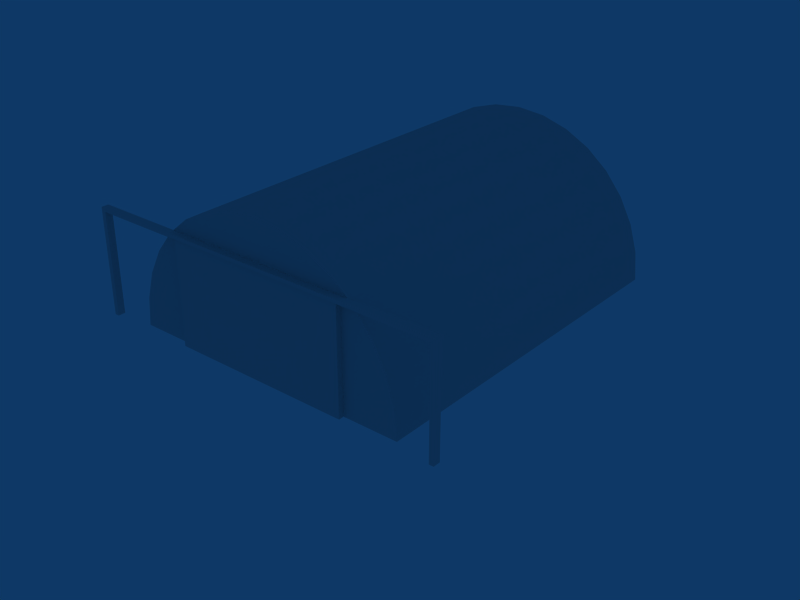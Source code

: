 # Source: ebty_building_ref_003.blend  (saved by Blender 2.79.0; exported with 4.5.12 LTS)
import bpy
from mathutils import Matrix  # noqa: F401  (used for matrix-valued properties, if any)

bpy.ops.wm.read_factory_settings(use_empty=True)
scene = bpy.context.scene
scene.name = 'Scene'

# ---- collections
col_collection_1 = bpy.data.collections.new('Collection 1'); scene.collection.children.link(col_collection_1)
col_collection_11 = bpy.data.collections.new('Collection 11'); scene.collection.children.link(col_collection_11)
col_collection_11.hide_render = True
col_collection_11.hide_viewport = True

# ---- materials (node trees are filled in below, after node groups)
mat_material = bpy.data.materials.new('Material')
mat_material.alpha_threshold = 0.0
mat_material.roughness = 0.5
mat_material.line_color = (0.0, 0.0, 0.0, 1.0)
mat_hangardoor = bpy.data.materials.new('HangarDoor')
mat_hangardoor.alpha_threshold = 0.0
mat_hangardoor.diffuse_color = (0.5467, 0.5467, 0.5467, 1.0)
mat_hangardoor.roughness = 0.5
mat_hangardoor.line_color = (0.0, 0.0, 0.0, 1.0)
mat_rail = bpy.data.materials.new('Rail')
mat_rail.alpha_threshold = 0.0
mat_rail.diffuse_color = (0.2933, 0.2933, 0.2933, 1.0)
mat_rail.roughness = 0.5
mat_rail.line_color = (0.0, 0.0, 0.0, 1.0)
mat_metals = bpy.data.materials.new('Metals')
mat_metals.alpha_threshold = 0.0
mat_metals.roughness = 0.5
mat_metals.line_color = (0.0, 0.0, 0.0, 1.0)

# ---- node groups
ng_auto_smooth = bpy.data.node_groups.new('Auto Smooth', 'GeometryNodeTree')
_s = ng_auto_smooth.interface.new_socket(name='Geometry', in_out='OUTPUT', socket_type='NodeSocketGeometry')
_s = ng_auto_smooth.interface.new_socket(name='Geometry', in_out='INPUT', socket_type='NodeSocketGeometry')
_s = ng_auto_smooth.interface.new_socket(name='Angle', in_out='INPUT', socket_type='NodeSocketFloat')
_s.subtype = 'ANGLE'
_s.min_value = 0.0
_s.max_value = 3.142
ng_auto_smooth.is_modifier = True
_N = ng_auto_smooth.nodes; _L = ng_auto_smooth.links
n0 = _N.new('NodeGroupOutput'); n0.name = 'Group Output'; n0.location = (480, -100)
n1 = _N.new('NodeGroupInput'); n1.name = 'Group Input'; n1.location = (-420, -300)
n2 = _N.new('NodeGroupInput'); n2.name = 'Group Input.001'; n2.location = (-60, -100)
n3 = _N.new('GeometryNodeSetShadeSmooth'); n3.name = 'Set Shade Smooth'; n3.location = (120, -100)
n3.domain = 'EDGE'
n4 = _N.new('GeometryNodeSetShadeSmooth'); n4.name = 'Set Shade Smooth.001'; n4.location = (300, -100)
n5 = _N.new('GeometryNodeInputMeshEdgeAngle'); n5.name = 'Edge Angle'; n5.location = (-420, -220)
n6 = _N.new('GeometryNodeInputEdgeSmooth'); n6.name = 'Is Edge Smooth'; n6.location = (-60, -160)
n7 = _N.new('GeometryNodeInputShadeSmooth'); n7.name = 'Is Face Smooth'; n7.location = (-240, -340)
n8 = _N.new('FunctionNodeBooleanMath'); n8.name = 'Boolean Math'; n8.location = (-60, -220)
n9 = _N.new('FunctionNodeCompare'); n9.name = 'Compare'; n9.location = (-240, -180)
n9.operation = 'LESS_EQUAL'
_L.new(n5.outputs[0], n9.inputs[0])
_L.new(n4.outputs[0], n0.inputs[0])
_L.new(n1.outputs[1], n9.inputs[1])
_L.new(n9.outputs[0], n8.inputs[0])
_L.new(n7.outputs[0], n8.inputs[1])
_L.new(n2.outputs[0], n3.inputs[0])
_L.new(n6.outputs[0], n3.inputs[1])
_L.new(n3.outputs[0], n4.inputs[0])
_L.new(n8.outputs[0], n3.inputs[2])
n0.is_active_output = True

# ---- material node trees

# ---- world
world_world = bpy.data.worlds.new('World'); scene.world = world_world
world_world.color = (0.05656, 0.2208, 0.4)
world_world.use_sun_shadow = False
world_world.sun_shadow_jitter_overblur = 0.0
world_world.cycles.sampling_method = 'NONE'
world_world.cycles.sample_map_resolution = 256

# ---- meshes
me_circle = bpy.data.meshes.new('Circle')
me_circle.from_pydata([(10.01, 5.856, 10.0), (10.01, 5.656, 10.0), (-10.01, 5.856, 10.4), (-10.01, 5.656, 10.4), (-10.01, 5.856, 10.0), (-10.01, 5.656, 10.0), (-10.26, 5.656, 10.0), (-10.26, 5.856, 10.0), (-10.26, 5.656, 10.4), (-10.26, 5.856, 10.4), (-10.26, 5.245e-06, 10.4), (-10.26, 5.245e-06, 10.0), (-10.01, 5.245e-06, 10.4), (-10.01, 5.245e-06, 10.0), (5.01, 3.159e-06, 10.0), (5.01, 5.656, 10.0), (-5.01, 3.159e-06, 10.0), (-5.01, 5.656, 10.0), (-5.01, 5.656, 10.3), (-5.01, 3.159e-06, 10.3), (5.01, 5.656, 10.3), (5.01, 3.159e-06, 10.3), (-5.656, 5.656, 10.0), (7.998, -1.609e-06, 10.0), (-5.0, 5.656, 10.0), (5.0, 5.656, 10.0), (-5.0, 4.444, 10.0), (5.0, 4.444, 10.0), (-5.0, 3.061, 10.0), (5.0, 3.061, 10.0), (-5.0, 1.56, 10.0), (5.0, 1.56, 10.0), (-5.0, 3.159e-06, 10.0), (5.0, 7.749e-07, 10.0), (5.656, 5.656, 10.0), (6.65, 4.444, 10.0), (7.389, 3.061, 10.0), (7.845, 1.56, 10.0), (-7.998, 5.543e-06, 10.0), (-7.845, 1.56, 10.0), (-7.389, 3.061, 10.0), (-6.65, 4.444, 10.0), (-4.444, 6.65, 10.0), (-3.061, 7.389, 10.0), (-1.56, 7.845, 10.0), (1.055e-05, 7.998, 10.0), (1.56, 7.845, 10.0), (3.061, 7.389, 10.0), (4.444, 6.65, 10.0), (5.656, 5.656, -10.0), (6.65, 4.444, -10.0), (7.389, 3.061, -10.0), (7.845, 1.56, -10.0), (7.998, -1.788e-07, -10.0), (-7.998, 6.497e-06, -10.0), (-7.845, 1.56, -10.0), (-7.389, 3.061, -10.0), (-6.65, 4.444, -10.0), (-5.656, 5.656, -10.0), (-4.444, 6.65, -10.0), (-3.061, 7.389, -10.0), (-1.56, 7.845, -10.0), (1.055e-05, 7.998, -10.0), (1.56, 7.845, -10.0), (3.061, 7.389, -10.0), (4.444, 6.65, -10.0), (10.01, 5.245e-06, 10.0), (10.01, 5.245e-06, 10.4), (10.26, 5.245e-06, 10.0), (10.26, 5.245e-06, 10.4), (10.26, 5.856, 10.4), (10.26, 5.656, 10.4), (10.26, 5.856, 10.0), (10.26, 5.656, 10.0), (10.01, 5.656, 10.4), (10.01, 5.856, 10.4)], [], [(75, 0, 4, 2), (1, 74, 3, 5), (74, 75, 2, 3), (0, 1, 5, 4), (4, 5, 6, 7), (3, 2, 9, 8), (2, 4, 7, 9), (8, 6, 11, 10), (3, 8, 10, 12), (6, 5, 13, 11), (5, 3, 12, 13), (6, 8, 9, 7), (18, 20, 15, 17), (16, 19, 18, 17), (14, 15, 20, 21), (18, 19, 21, 20), (34, 25, 27, 35), (24, 22, 41, 26), (35, 27, 29, 36), (26, 41, 40, 28), (36, 29, 31, 37), (28, 40, 39, 30), (37, 31, 33, 23), (30, 39, 38, 32), (49, 34, 35, 50), (36, 51, 50, 35), (37, 52, 51, 36), (23, 53, 52, 37), (39, 55, 54, 38), (40, 56, 55, 39), (41, 57, 56, 40), (22, 58, 57, 41), (58, 22, 42, 59), (43, 60, 59, 42), (44, 61, 60, 43), (45, 62, 61, 44), (46, 63, 62, 45), (47, 64, 63, 46), (48, 65, 64, 47), (48, 34, 49, 65), (42, 22, 34, 48), (42, 48, 47, 43), (43, 47, 46, 44), (44, 46, 45), (52, 53, 54, 55), (51, 52, 55, 56), (50, 51, 56, 57), (49, 50, 57, 58), (49, 58, 59, 65), (59, 60, 64, 65), (60, 61, 63, 64), (61, 62, 63), (73, 72, 70, 71), (1, 66, 67, 74), (73, 68, 66, 1), (74, 67, 69, 71), (71, 69, 68, 73), (72, 0, 75, 70), (74, 71, 70, 75), (0, 72, 73, 1)])
me_circle.polygons.foreach_set('use_smooth', [0, 0, 0, 0, 0, 0, 0, 0, 0, 0, 0, 0, 0, 0, 0, 0, 0, 0, 0, 0, 0, 0, 0, 0, 1, 1, 1, 1, 1, 1, 1, 1, 1, 1, 1, 1, 1, 1, 1, 1, 0, 0, 0, 0, 0, 0, 0, 0, 0, 0, 0, 0, 0, 0, 0, 0, 0, 0, 0, 0])
_uv = me_circle.uv_layers.new(name='UVMap')
_uv.uv.foreach_set('vector', [0.9385, 0.5193, 0.9885, 0.5193, 0.9885, 0.5693, 0.9385, 0.5693, 0.9385, 0.5193, 0.9885, 0.5193, 0.9885, 0.5693, 0.9385, 0.5693, 0.9385, 0.5193, 0.9885, 0.5193, 0.9885, 0.5693, 0.9385, 0.5693, 0.9385, 0.5193, 0.9885, 0.5193, 0.9885, 0.5693, 0.9385, 0.5693, 0.9385, 0.5193, 0.9885, 0.5193, 0.9885, 0.5693, 0.9385, 0.5693, 0.9385, 0.5193, 0.9885, 0.5193, 0.9885, 0.5693, 0.9385, 0.5693, 0.9385, 0.5193, 0.9885, 0.5193, 0.9885, 0.5693, 0.9385, 0.5693, 0.9385, 0.5193, 0.9885, 0.5193, 0.9885, 0.5693, 0.9385, 0.5693, 0.9385, 0.5193, 0.9885, 0.5193, 0.9885, 0.5693, 0.9385, 0.5693, 0.9385, 0.5193, 0.9885, 0.5193, 0.9885, 0.5693, 0.9385, 0.5693, 0.9385, 0.5193, 0.9885, 0.5193, 0.9885, 0.5693, 0.9385, 0.5693, 0.9385, 0.5193, 0.9885, 0.5193, 0.9885, 0.5693, 0.9385, 0.5693, 0.02266, 0.7759, 0.4772, 0.7759, 0.4772, 0.7958, 0.02266, 0.7958, 0.007351, 0.5193, 0.02266, 0.5193, 0.02266, 0.7759, 0.007351, 0.7759, 0.4949, 0.5193, 0.4949, 0.7759, 0.4772, 0.7759, 0.4772, 0.5193, 0.02266, 0.7759, 0.02266, 0.5193, 0.4772, 0.5193, 0.4772, 0.7759, 0.6736, 0.9244, 0.6736, 0.9049, 0.6376, 0.9049, 0.6376, 0.9539, 0.6736, 0.6083, 0.6736, 0.5888, 0.6376, 0.5593, 0.6376, 0.6083, 0.6376, 0.9539, 0.6376, 0.9049, 0.5966, 0.9049, 0.5966, 0.9758, 0.6376, 0.6083, 0.6376, 0.5593, 0.5966, 0.5374, 0.5966, 0.6083, 0.5966, 0.9758, 0.5966, 0.9049, 0.5521, 0.9049, 0.5521, 0.9893, 0.5966, 0.6083, 0.5966, 0.5374, 0.5521, 0.5239, 0.5521, 0.6083, 0.5521, 0.9893, 0.5521, 0.9049, 0.5058, 0.9049, 0.5058, 0.9939, 0.5521, 0.6083, 0.5521, 0.5239, 0.5058, 0.5193, 0.5058, 0.6083, 0.2538, 0.006496, 0.2538, 0.4997, 0.1926, 0.4997, 0.1926, 0.006496, 0.1314, 0.4997, 0.1314, 0.006496, 0.1926, 0.006496, 0.1926, 0.4997, 0.07016, 0.4997, 0.07016, 0.006496, 0.1314, 0.006496, 0.1314, 0.4997, 0.00896, 0.4997, 0.00896, 0.006496, 0.07016, 0.006496, 0.07016, 0.4997, 0.9269, 0.4997, 0.9269, 0.006496, 0.9881, 0.006496, 0.9881, 0.4997, 0.8657, 0.4997, 0.8657, 0.006496, 0.9269, 0.006496, 0.9269, 0.4997, 0.8045, 0.4997, 0.8045, 0.006496, 0.8657, 0.006496, 0.8657, 0.4997, 0.7433, 0.4997, 0.7433, 0.006496, 0.8045, 0.006496, 0.8045, 0.4997, 0.7433, 0.006496, 0.7433, 0.4997, 0.6821, 0.4997, 0.6821, 0.006496, 0.6209, 0.4997, 0.6209, 0.006496, 0.6821, 0.006496, 0.6821, 0.4997, 0.5597, 0.4997, 0.5597, 0.006496, 0.6209, 0.006496, 0.6209, 0.4997, 0.4985, 0.4997, 0.4985, 0.006496, 0.5597, 0.006496, 0.5597, 0.4997, 0.4373, 0.4997, 0.4373, 0.006496, 0.4985, 0.006496, 0.4985, 0.4997, 0.3761, 0.4997, 0.3761, 0.006496, 0.4373, 0.006496, 0.4373, 0.4997, 0.3149, 0.4997, 0.3149, 0.006496, 0.3761, 0.006496, 0.3761, 0.4997, 0.3149, 0.4997, 0.2538, 0.4997, 0.2538, 0.006496, 0.3149, 0.006496, 0.7031, 0.6248, 0.6736, 0.5888, 0.6736, 0.9244, 0.7031, 0.8884, 0.7031, 0.6248, 0.7031, 0.8884, 0.725, 0.8474, 0.725, 0.6658, 0.725, 0.6658, 0.725, 0.8474, 0.7385, 0.8029, 0.7385, 0.7103, 0.7385, 0.7103, 0.7385, 0.8029, 0.7431, 0.7566, 0.8013, 0.5239, 0.755, 0.5193, 0.755, 0.9939, 0.8013, 0.9893, 0.8458, 0.5374, 0.8013, 0.5239, 0.8013, 0.9893, 0.8458, 0.9758, 0.8868, 0.5593, 0.8458, 0.5374, 0.8458, 0.9758, 0.8868, 0.9539, 0.9228, 0.5888, 0.8868, 0.5593, 0.8868, 0.9539, 0.9228, 0.9244, 0.9228, 0.5888, 0.9228, 0.9244, 0.9523, 0.8884, 0.9523, 0.6248, 0.9523, 0.8884, 0.9742, 0.8474, 0.9742, 0.6658, 0.9523, 0.6248, 0.9742, 0.8474, 0.9877, 0.8029, 0.9877, 0.7103, 0.9742, 0.6658, 0.9877, 0.8029, 0.9923, 0.7566, 0.9877, 0.7103, 0.9385, 0.5193, 0.9385, 0.5693, 0.9885, 0.5693, 0.9885, 0.5193, 0.9385, 0.5193, 0.9385, 0.5693, 0.9885, 0.5693, 0.9885, 0.5193, 0.9385, 0.5193, 0.9385, 0.5693, 0.9885, 0.5693, 0.9885, 0.5193, 0.9385, 0.5193, 0.9385, 0.5693, 0.9885, 0.5693, 0.9885, 0.5193, 0.9385, 0.5193, 0.9385, 0.5693, 0.9885, 0.5693, 0.9885, 0.5193, 0.9885, 0.5693, 0.9885, 0.5193, 0.9385, 0.5193, 0.9385, 0.5693, 0.9385, 0.5193, 0.9385, 0.5693, 0.9885, 0.5693, 0.9885, 0.5193, 0.9385, 0.5193, 0.9385, 0.5693, 0.9885, 0.5693, 0.9885, 0.5193])
me_circle.materials.append(mat_material)
me_circle.use_remesh_preserve_volume = False
me_circle.use_remesh_preserve_attributes = False
me_circle.use_mirror_vertex_groups = False
me_circle.update()
me_cube_002 = bpy.data.meshes.new('Cube.002')
me_cube_002.from_pydata([(-4.416, 1.43, 10.14), (-4.416, 1.39, 10.14), (-4.456, 1.39, 10.14), (-4.456, 1.43, 10.14), (-4.416, 1.43, 10.18), (-4.416, 1.39, 10.18), (-4.456, 1.39, 10.18), (-4.456, 1.43, 10.18), (-4.456, 1.53, 10.14), (-4.456, 1.53, 10.18), (-4.416, 1.53, 10.14), (-4.416, 1.53, 10.18), (-4.416, 1.57, 10.14), (-4.456, 1.57, 10.14), (-4.456, 1.57, 10.18), (-4.416, 1.57, 10.18), (-4.416, 1.53, 10.09), (-4.416, 1.57, 10.09), (-4.456, 1.57, 10.09), (-4.456, 1.53, 10.09), (-4.456, 1.39, 10.09), (-4.456, 1.43, 10.09), (-4.416, 1.43, 10.09), (-4.416, 1.39, 10.09), (-0.4121, 1.43, 10.14), (-0.4121, 1.39, 10.14), (-0.4521, 1.39, 10.14), (-0.4521, 1.43, 10.14), (-0.4121, 1.43, 10.18), (-0.4121, 1.39, 10.18), (-0.4521, 1.39, 10.18), (-0.4521, 1.43, 10.18), (-0.4521, 1.53, 10.14), (-0.4521, 1.53, 10.18), (-0.4121, 1.53, 10.14), (-0.4121, 1.53, 10.18), (-0.4121, 1.57, 10.14), (-0.4521, 1.57, 10.14), (-0.4521, 1.57, 10.18), (-0.4121, 1.57, 10.18), (-0.4121, 1.53, 10.09), (-0.4121, 1.57, 10.09), (-0.4521, 1.57, 10.09), (-0.4521, 1.53, 10.09), (-0.4521, 1.39, 10.09), (-0.4521, 1.43, 10.09), (-0.4121, 1.43, 10.09), (-0.4121, 1.39, 10.09)], [], [(4, 7, 6, 5), (0, 4, 5, 1), (1, 5, 6, 2), (2, 6, 7, 3), (3, 7, 9, 8), (4, 0, 10, 11), (7, 4, 11, 9), (0, 3, 8, 10), (9, 11, 15, 14), (11, 10, 12, 15), (8, 9, 14, 13), (15, 12, 13, 14), (12, 10, 16, 17), (13, 12, 17, 18), (8, 13, 18, 19), (10, 8, 19, 16), (2, 3, 21, 20), (3, 0, 22, 21), (0, 1, 23, 22), (1, 2, 20, 23), (28, 31, 30, 29), (24, 28, 29, 25), (25, 29, 30, 26), (26, 30, 31, 27), (27, 31, 33, 32), (28, 24, 34, 35), (31, 28, 35, 33), (24, 27, 32, 34), (33, 35, 39, 38), (35, 34, 36, 39), (32, 33, 38, 37), (39, 36, 37, 38), (36, 34, 40, 41), (37, 36, 41, 42), (32, 37, 42, 43), (34, 32, 43, 40), (26, 27, 45, 44), (27, 24, 46, 45), (24, 25, 47, 46), (25, 26, 44, 47)])
me_cube_002.materials.append(mat_hangardoor)
me_cube_002.use_remesh_preserve_volume = False
me_cube_002.use_remesh_preserve_attributes = False
me_cube_002.use_mirror_vertex_groups = False
me_cube_002.update()
me_cube = bpy.data.meshes.new('Cube')
me_cube.from_pydata([(5.01, 0.1, -0.2), (5.01, -0.1, -0.2), (5.01, 0.1, 0.2), (5.01, -0.1, 0.2), (-10.01, 0.1, 0.2), (-10.01, -0.1, 0.2), (-10.01, 0.1, -0.2), (-10.01, -0.1, -0.2), (-10.26, -0.1, -0.2), (-10.26, 0.1, -0.2), (-10.26, -0.1, 0.2), (-10.26, 0.1, 0.2), (-10.26, -5.756, 0.2), (-10.26, -5.756, -0.2), (-10.01, -5.756, 0.2), (-10.01, -5.756, -0.2)], [], [(0, 2, 3, 1), (2, 0, 6, 4), (1, 3, 5, 7), (3, 2, 4, 5), (0, 1, 7, 6), (6, 7, 8, 9), (5, 4, 11, 10), (4, 6, 9, 11), (10, 8, 13, 12), (5, 10, 12, 14), (8, 7, 15, 13), (7, 5, 14, 15), (8, 10, 11, 9)])
me_cube.materials.append(mat_rail)
me_cube.use_remesh_preserve_volume = False
me_cube.use_remesh_preserve_attributes = False
me_cube.use_mirror_vertex_groups = False
me_cube.update()
me_circle_005 = bpy.data.meshes.new('Circle.005')
me_circle_005.from_pydata([(4.861, 0.1496, 10.2), (4.861, 5.506, 10.2), (0.1496, 0.1496, 10.2), (0.1496, 5.506, 10.2), (4.861, 0.1496, 10.3), (4.861, 5.506, 10.3), (0.1496, 0.1496, 10.3), (0.1496, 5.506, 10.3), (0.0, 3.159e-06, 10.3), (0.0, 5.656, 10.3), (0.0, 5.656, 10.0), (5.01, 3.159e-06, 10.3), (5.01, 5.656, 10.3), (5.01, 5.656, 10.0), (5.01, 3.159e-06, 10.0)], [], [(4, 0, 2, 6), (0, 4, 5, 1), (1, 5, 7, 3), (3, 7, 6, 2), (4, 11, 12, 5), (7, 5, 12, 9), (6, 7, 9, 8), (6, 8, 11, 4), (10, 9, 12, 13), (12, 11, 14, 13)])
_uv = me_circle_005.uv_layers.new(name='UVTex')
_uv.uv.foreach_set('vector', [0.0, 0.0, 0.0, 1.0, 1.0, 1.0, 1.0, 0.0, 1.0, 1.0, 1.0, 0.0, 0.0, 0.0, 0.0, 1.0, 1.0, 1.0, 1.0, 0.0, 0.0, 0.0, 0.0, 1.0, 1.0, 1.0, 1.0, 0.0, 0.0, 0.0, 0.0, 1.0, 1.0, 1.0, 1.0, 0.0, 0.0, 0.0, 0.0, 1.0, 1.0, 1.0, 0.0, 1.0, 0.0, 0.0, 1.0, 0.0, 1.0, 1.0, 0.0, 1.0, 0.0, 0.0, 1.0, 0.0, 1.0, 1.0, 1.0, 0.0, 0.0, 0.0, 0.0, 1.0, 0.486, 0.8001, 0.486, 0.787, 0.3376, 0.787, 0.3376, 0.8001, 0.3376, 0.787, 0.3376, 0.6196, 0.3277, 0.6196, 0.3277, 0.787])
me_circle_005.materials.append(mat_hangardoor)
me_circle_005.use_remesh_preserve_volume = False
me_circle_005.use_remesh_preserve_attributes = False
me_circle_005.use_mirror_vertex_groups = False
me_circle_005.update()
me_circle_004 = bpy.data.meshes.new('Circle.004')
me_circle_004.from_pydata([(-4.861, 0.1496, 10.2), (-4.861, 5.506, 10.2), (-0.1496, 0.1496, 10.09), (-0.1496, 5.506, 10.09), (-4.718, 0.1496, 10.09), (-4.575, 0.1496, 10.2), (-4.432, 0.1496, 10.09), (-4.29, 0.1496, 10.2), (-4.147, 0.1496, 10.09), (-4.004, 0.1496, 10.2), (-3.861, 0.1496, 10.09), (-3.719, 0.1496, 10.2), (-3.576, 0.1496, 10.09), (-3.433, 0.1496, 10.2), (-3.29, 0.1496, 10.09), (-3.148, 0.1496, 10.2), (-3.005, 0.1496, 10.09), (-2.862, 0.1496, 10.2), (-2.719, 0.1496, 10.09), (-2.576, 0.1496, 10.2), (-2.434, 0.1496, 10.09), (-2.291, 0.1496, 10.2), (-2.148, 0.1496, 10.09), (-2.005, 0.1496, 10.2), (-1.863, 0.1496, 10.09), (-1.72, 0.1496, 10.2), (-1.577, 0.1496, 10.09), (-1.434, 0.1496, 10.2), (-1.292, 0.1496, 10.09), (-1.149, 0.1496, 10.2), (-1.006, 0.1496, 10.09), (-0.8634, 0.1496, 10.2), (-0.7206, 0.1496, 10.09), (-0.5778, 0.1496, 10.2), (-0.4351, 0.1496, 10.09), (-0.2923, 0.1496, 10.2), (-4.718, 5.506, 10.09), (-4.575, 5.506, 10.2), (-4.432, 5.506, 10.09), (-4.29, 5.506, 10.2), (-4.147, 5.506, 10.09), (-4.004, 5.506, 10.2), (-3.861, 5.506, 10.09), (-3.719, 5.506, 10.2), (-3.576, 5.506, 10.09), (-3.433, 5.506, 10.2), (-3.29, 5.506, 10.09), (-3.148, 5.506, 10.2), (-3.005, 5.506, 10.09), (-2.862, 5.506, 10.2), (-2.719, 5.506, 10.09), (-2.576, 5.506, 10.2), (-2.434, 5.506, 10.09), (-2.291, 5.506, 10.2), (-2.148, 5.506, 10.09), (-2.005, 5.506, 10.2), (-1.863, 5.506, 10.09), (-1.72, 5.506, 10.2), (-1.577, 5.506, 10.09), (-1.434, 5.506, 10.2), (-1.292, 5.506, 10.09), (-1.149, 5.506, 10.2), (-1.006, 5.506, 10.09), (-0.8634, 5.506, 10.2), (-0.7206, 5.506, 10.09), (-0.5778, 5.506, 10.2), (-0.4351, 5.506, 10.09), (-0.2923, 5.506, 10.2), (-0.1496, 0.1496, 10.2), (-0.1496, 5.506, 10.2)], [], [(0, 4, 36, 1), (4, 5, 37, 36), (5, 6, 38, 37), (6, 7, 39, 38), (7, 8, 40, 39), (8, 9, 41, 40), (9, 10, 42, 41), (10, 11, 43, 42), (11, 12, 44, 43), (12, 13, 45, 44), (13, 14, 46, 45), (14, 15, 47, 46), (15, 16, 48, 47), (16, 17, 49, 48), (17, 18, 50, 49), (18, 19, 51, 50), (19, 20, 52, 51), (20, 21, 53, 52), (21, 22, 54, 53), (22, 23, 55, 54), (23, 24, 56, 55), (24, 25, 57, 56), (25, 26, 58, 57), (26, 27, 59, 58), (27, 28, 60, 59), (28, 29, 61, 60), (29, 30, 62, 61), (30, 31, 63, 62), (31, 32, 64, 63), (32, 33, 65, 64), (33, 34, 66, 65), (34, 35, 67, 66), (35, 2, 3, 67), (3, 2, 68, 69), (2, 35, 68), (33, 35, 34), (31, 33, 32), (29, 31, 30), (27, 29, 28), (25, 27, 26), (23, 25, 24), (21, 23, 22), (19, 21, 20), (17, 19, 18), (15, 17, 16), (13, 15, 14), (11, 13, 12), (9, 11, 10), (7, 9, 8), (5, 7, 6), (0, 5, 4), (3, 69, 67), (65, 66, 67), (63, 64, 65), (61, 62, 63), (59, 60, 61), (57, 58, 59), (55, 56, 57), (53, 54, 55), (51, 52, 53), (49, 50, 51), (47, 48, 49), (45, 46, 47), (43, 44, 45), (41, 42, 43), (39, 40, 41), (37, 38, 39), (1, 36, 37)])
_uv = me_circle_004.uv_layers.new(name='UVTex')
_uv.uv.foreach_set('vector', [0.0, 0.0, 0.0303, 0.0, 0.0303, 1.0, 0.0, 1.0, 0.0303, 0.0, 0.06061, 0.0, 0.06061, 1.0, 0.0303, 1.0, 0.06061, 0.0, 0.09091, -2.782e-09, 0.09091, 1.0, 0.06061, 1.0, 0.09091, -2.782e-09, 0.1212, 0.0, 0.1212, 1.0, 0.09091, 1.0, 0.1212, 0.0, 0.1515, 0.0, 0.1515, 1.0, 0.1212, 1.0, 0.1515, 0.0, 0.1818, 0.0, 0.1818, 1.0, 0.1515, 1.0, 0.1818, 0.0, 0.2121, 0.0, 0.2121, 1.0, 0.1818, 1.0, 0.2121, 0.0, 0.2424, 0.0, 0.2424, 1.0, 0.2121, 1.0, 0.2424, 0.0, 0.2727, 0.0, 0.2727, 1.0, 0.2424, 1.0, 0.2727, 0.0, 0.303, 0.0, 0.303, 1.0, 0.2727, 1.0, 0.303, 0.0, 0.3333, 0.0, 0.3333, 1.0, 0.303, 1.0, 0.3333, 0.0, 0.3636, 0.0, 0.3636, 1.0, 0.3333, 1.0, 0.3636, 0.0, 0.3939, 0.0, 0.3939, 1.0, 0.3636, 1.0, 0.3939, 0.0, 0.4242, 0.0, 0.4242, 1.0, 0.3939, 1.0, 0.4242, 0.0, 0.4545, 0.0, 0.4545, 1.0, 0.4242, 1.0, 0.4545, 0.0, 0.4848, 0.0, 0.4848, 1.0, 0.4545, 1.0, 0.4848, 0.0, 0.5152, 0.0, 0.5152, 1.0, 0.4848, 1.0, 0.5152, 0.0, 0.5455, 0.0, 0.5455, 1.0, 0.5152, 1.0, 0.5455, 0.0, 0.5758, 0.0, 0.5758, 1.0, 0.5455, 1.0, 0.5758, 0.0, 0.6061, 0.0, 0.6061, 1.0, 0.5758, 1.0, 0.6061, 0.0, 0.6364, 0.0, 0.6364, 1.0, 0.6061, 1.0, 0.6364, 0.0, 0.6667, 0.0, 0.6667, 1.0, 0.6364, 1.0, 0.6667, 0.0, 0.697, 0.0, 0.697, 1.0, 0.6667, 1.0, 0.697, 0.0, 0.7273, 0.0, 0.7273, 1.0, 0.697, 1.0, 0.7273, 0.0, 0.7576, 0.0, 0.7576, 1.0, 0.7273, 1.0, 0.7576, 0.0, 0.7879, 0.0, 0.7879, 1.0, 0.7576, 1.0, 0.7879, 0.0, 0.8182, 0.0, 0.8182, 1.0, 0.7879, 1.0, 0.8182, 0.0, 0.8485, 0.0, 0.8485, 1.0, 0.8182, 1.0, 0.8485, 0.0, 0.8788, 0.0, 0.8788, 1.0, 0.8485, 1.0, 0.8788, 0.0, 0.9091, 0.0, 0.9091, 1.0, 0.8788, 1.0, 0.9091, 0.0, 0.9394, 0.0, 0.9394, 1.0, 0.9091, 1.0, 0.9394, 0.0, 0.9697, 0.0, 0.9697, 1.0, 0.9394, 1.0, 0.9697, 0.0, 1.0, 0.0, 1.0, 1.0, 0.9697, 1.0, 0.0, 0.0, 1.0, 0.0, 1.0, 1.0, 0.0, 1.0, 0.0, 0.0, 1.0, 0.0, 1.0, 1.0, 0.0, 0.0, 1.0, 1.0, 1.0, 0.0, 0.0, 0.0, 1.0, 1.0, 1.0, 0.0, 0.0, 0.0, 1.0, 1.0, 1.0, 0.0, 0.0, 0.0, 1.0, 1.0, 1.0, 0.0, 0.0, 0.0, 1.0, 1.0, 1.0, 0.0, 0.0, 0.0, 1.0, 1.0, 1.0, 0.0, 0.0, 0.0, 1.0, 1.0, 1.0, 0.0, 0.0, 0.0, 1.0, 1.0, 1.0, 0.0, 0.0, 0.0, 1.0, 1.0, 1.0, 0.0, 0.0, 0.0, 1.0, 1.0, 1.0, 0.0, 0.0, 0.0, 1.0, 1.0, 1.0, 0.0, 0.0, 0.0, 1.0, 1.0, 1.0, 0.0, 0.0, 0.0, 1.0, 1.0, 1.0, 0.0, 0.0, 0.0, 1.0, 1.0, 1.0, 0.0, 0.0, 0.0, 1.0, 1.0, 1.0, 0.0, 0.0, 0.0, 1.0, 1.0, 1.0, 0.0, 0.0, 0.0, 1.0, 1.0, 1.0, 0.0, 0.0, 0.0, 1.0, 0.0, 1.0, 1.0, 0.0, 0.0, 1.0, 0.0, 1.0, 1.0, 0.0, 0.0, 1.0, 0.0, 1.0, 1.0, 0.0, 0.0, 1.0, 0.0, 1.0, 1.0, 0.0, 0.0, 1.0, 0.0, 1.0, 1.0, 0.0, 0.0, 1.0, 0.0, 1.0, 1.0, 0.0, 0.0, 1.0, 0.0, 1.0, 1.0, 0.0, 0.0, 1.0, 0.0, 1.0, 1.0, 0.0, 0.0, 1.0, 0.0, 1.0, 1.0, 0.0, 0.0, 1.0, 0.0, 1.0, 1.0, 0.0, 0.0, 1.0, 0.0, 1.0, 1.0, 0.0, 0.0, 1.0, 0.0, 1.0, 1.0, 0.0, 0.0, 1.0, 0.0, 1.0, 1.0, 0.0, 0.0, 1.0, 0.0, 1.0, 1.0, 0.0, 0.0, 1.0, 0.0, 1.0, 1.0, 0.0, 0.0, 1.0, 0.0, 1.0, 1.0])
me_circle_004.materials.append(mat_hangardoor)
me_circle_004.use_remesh_preserve_volume = False
me_circle_004.use_remesh_preserve_attributes = False
me_circle_004.use_mirror_vertex_groups = False
me_circle_004.update()
me_circle_003 = bpy.data.meshes.new('Circle.003')
me_circle_003.from_pydata([(-5.01, 3.159e-06, 10.0), (-5.01, 5.656, 10.0), (-5.01, 5.656, 10.3), (-5.01, 3.159e-06, 10.3), (0.0, 5.656, 10.0), (0.0, 5.656, 10.3), (0.0, 3.159e-06, 10.3), (-0.1496, 5.506, 10.3), (-0.1496, 0.1496, 10.3), (-4.861, 5.506, 10.3), (-4.861, 0.1496, 10.3), (-0.1496, 5.506, 10.2), (-0.1496, 0.1496, 10.2), (-4.861, 5.506, 10.2), (-4.861, 0.1496, 10.2)], [], [(0, 3, 2, 1), (2, 5, 4, 1), (3, 6, 8, 10), (5, 7, 8, 6), (2, 9, 7, 5), (2, 3, 10, 9), (8, 7, 11, 12), (7, 9, 13, 11), (9, 10, 14, 13), (10, 8, 12, 14)])
_uv = me_circle_003.uv_layers.new(name='UVTex')
_uv.uv.foreach_set('vector', [0.3277, 0.6196, 0.3376, 0.6196, 0.3376, 0.787, 0.3277, 0.787, 0.3376, 0.787, 0.486, 0.787, 0.486, 0.8001, 0.3376, 0.8001, 0.0, 0.0, 1.0, 0.0, 1.0, 1.0, 0.0, 1.0, 0.0, 0.0, 0.0, 1.0, 1.0, 1.0, 1.0, 0.0, 0.0, 0.0, 0.0, 1.0, 1.0, 1.0, 1.0, 0.0, 0.0, 0.0, 1.0, 0.0, 1.0, 1.0, 0.0, 1.0, 0.0, 0.0, 1.0, 0.0, 1.0, 1.0, 0.0, 1.0, 0.0, 0.0, 1.0, 0.0, 1.0, 1.0, 0.0, 1.0, 0.0, 0.0, 1.0, 0.0, 1.0, 1.0, 0.0, 1.0, 0.0, 0.0, 1.0, 0.0, 1.0, 1.0, 0.0, 1.0])
me_circle_003.materials.append(mat_hangardoor)
me_circle_003.use_remesh_preserve_volume = False
me_circle_003.use_remesh_preserve_attributes = False
me_circle_003.use_mirror_vertex_groups = False
me_circle_003.update()
me_circle_001 = bpy.data.meshes.new('Circle.001')
me_circle_001.from_pydata([(-5.656, 5.656, 10.0), (7.998, -1.609e-06, 10.0), (-5.0, 5.656, 10.0), (5.0, 5.656, 10.0), (-5.0, 4.444, 10.0), (5.0, 4.444, 10.0), (-5.0, 3.061, 10.0), (5.0, 3.061, 10.0), (-5.0, 1.56, 10.0), (5.0, 1.56, 10.0), (-5.0, 3.159e-06, 10.0), (5.0, 7.749e-07, 10.0), (5.656, 5.656, 10.0), (6.65, 4.444, 10.0), (7.389, 3.061, 10.0), (7.845, 1.56, 10.0), (-7.998, 5.543e-06, 10.0), (-7.845, 1.56, 10.0), (-7.389, 3.061, 10.0), (-6.65, 4.444, 10.0), (-4.444, 6.65, 10.0), (-3.061, 7.389, 10.0), (-1.56, 7.845, 10.0), (1.055e-05, 7.998, 10.0), (1.56, 7.845, 10.0), (3.061, 7.389, 10.0), (4.444, 6.65, 10.0), (5.656, 5.656, -10.0), (6.65, 4.444, -10.0), (7.389, 3.061, -10.0), (7.845, 1.56, -10.0), (7.998, -1.788e-07, -10.0), (-7.998, 6.497e-06, -10.0), (-7.845, 1.56, -10.0), (-7.389, 3.061, -10.0), (-6.65, 4.444, -10.0), (-5.656, 5.656, -10.0), (-4.444, 6.65, -10.0), (-3.061, 7.389, -10.0), (-1.56, 7.845, -10.0), (1.055e-05, 7.998, -10.0), (1.56, 7.845, -10.0), (3.061, 7.389, -10.0), (4.444, 6.65, -10.0)], [], [(12, 3, 5, 13), (2, 0, 19, 4), (13, 5, 7, 14), (4, 19, 18, 6), (14, 7, 9, 15), (6, 18, 17, 8), (15, 9, 11, 1), (8, 17, 16, 10), (27, 12, 13, 28), (14, 29, 28, 13), (15, 30, 29, 14), (1, 31, 30, 15), (17, 33, 32, 16), (18, 34, 33, 17), (19, 35, 34, 18), (0, 36, 35, 19), (36, 0, 20, 37), (21, 38, 37, 20), (22, 39, 38, 21), (23, 40, 39, 22), (24, 41, 40, 23), (25, 42, 41, 24), (26, 43, 42, 25), (26, 12, 27, 43), (20, 0, 12, 26), (20, 26, 25, 21), (21, 25, 24, 22), (22, 24, 23), (30, 31, 32, 33), (29, 30, 33, 34), (28, 29, 34, 35), (27, 28, 35, 36), (27, 36, 37, 43), (37, 38, 42, 43), (38, 39, 41, 42), (39, 40, 41)])
me_circle_001.polygons.foreach_set('use_smooth', [0, 0, 0, 0, 0, 0, 0, 0, 1, 1, 1, 1, 1, 1, 1, 1, 1, 1, 1, 1, 1, 1, 1, 1, 0, 0, 0, 0, 0, 0, 0, 0, 0, 0, 0, 0])
_uv = me_circle_001.uv_layers.new(name='UVTex')
_uv.uv.foreach_set('vector', [0.4336, 0.2539, 0.4336, 0.1875, 0.582, 0.1875, 0.582, 0.2539, 0.4336, 0.1211, 0.4336, 0.05469, 0.582, 0.05469, 0.582, 0.1211, 0.4062, 0.2383, 0.4062, 0.1823, 0.6055, 0.1823, 0.6055, 0.2383, 0.4062, 0.1263, 0.4062, 0.07031, 0.6055, 0.07031, 0.6055, 0.1263, 0.4219, 0.2539, 0.4219, 0.1875, 0.5938, 0.1875, 0.5938, 0.2539, 0.4219, 0.1211, 0.4219, 0.05469, 0.5938, 0.05469, 0.5938, 0.1211, 0.4062, 0.2539, 0.4064, 0.1872, 0.6055, 0.1872, 0.6055, 0.2539, 0.4066, 0.1204, 0.4068, 0.05367, 0.6057, 0.05367, 0.6056, 0.1204, 0.9463, 0.2576, 0.05366, 0.2576, 0.05366, 0.03147, 0.9463, 0.03147, 0.05366, 0.03147, 0.9463, 0.03147, 0.9463, 0.2576, 0.05366, 0.2576, 0.05366, 0.03147, 0.9463, 0.03147, 0.9463, 0.2576, 0.05366, 0.2576, 0.05366, 0.03147, 0.9463, 0.03147, 0.9463, 0.2576, 0.05366, 0.2576, 0.05366, 0.03147, 0.9463, 0.03147, 0.9463, 0.2576, 0.05366, 0.2576, 0.05366, 0.03147, 0.9463, 0.03147, 0.9463, 0.2576, 0.05366, 0.2576, 0.05366, 0.03147, 0.9463, 0.03147, 0.9463, 0.2576, 0.05366, 0.2576, 0.05366, 0.03147, 0.9463, 0.03147, 0.9463, 0.2576, 0.05366, 0.2576, 0.9463, 0.2576, 0.05366, 0.2576, 0.05366, 0.03147, 0.9463, 0.03147, 0.05469, 0.7422, 0.9453, 0.7422, 0.9453, 0.9688, 0.05469, 0.9688, 0.05469, 0.7422, 0.9453, 0.7422, 0.9453, 0.9688, 0.05469, 0.9688, 0.05366, 0.03147, 0.9463, 0.03147, 0.9463, 0.2576, 0.05366, 0.2576, 0.05366, 0.03147, 0.9463, 0.03147, 0.9463, 0.2576, 0.05366, 0.2576, 0.05469, 0.7422, 0.9453, 0.7422, 0.9453, 0.9688, 0.05469, 0.9688, 0.05469, 0.7422, 0.9453, 0.7422, 0.9453, 0.9688, 0.05469, 0.9688, 0.05366, 0.2576, 0.05366, 0.03147, 0.9463, 0.03147, 0.9463, 0.2576, 0.4492, 0.05469, 0.5625, 0.05469, 0.5625, 0.2539, 0.4492, 0.2539, 0.4531, 0.2539, 0.4531, 0.05469, 0.5586, 0.05469, 0.5586, 0.2539, 0.4648, 0.2539, 0.4648, 0.05469, 0.5469, 0.05469, 0.5469, 0.2539, 0.4922, 0.2539, 0.4922, 0.05469, 0.5195, 0.05469, 0.6055, 0.2539, 0.4062, 0.2539, 0.4062, 0.05469, 0.6055, 0.05469, 0.5938, 0.2539, 0.4219, 0.2539, 0.4219, 0.05469, 0.5938, 0.05469, 0.5938, 0.2539, 0.4219, 0.2539, 0.4219, 0.05469, 0.5938, 0.05469, 0.582, 0.2539, 0.4336, 0.2539, 0.4336, 0.05469, 0.582, 0.05469, 0.5625, 0.05469, 0.5625, 0.2539, 0.4492, 0.2539, 0.4492, 0.05469, 0.5586, 0.2539, 0.4531, 0.2539, 0.4531, 0.05469, 0.5586, 0.05469, 0.5469, 0.2539, 0.4648, 0.2539, 0.4648, 0.05469, 0.5469, 0.05469, 0.4922, 0.2539, 0.5195, 0.05469, 0.4922, 0.05469])
me_circle_001.materials.append(mat_metals)
me_circle_001.use_remesh_preserve_volume = False
me_circle_001.use_remesh_preserve_attributes = False
me_circle_001.use_mirror_vertex_groups = False
me_circle_001.update()

# ---- objects
ob_hangar = bpy.data.objects.new('Hangar', me_circle)
ob_cube_001 = bpy.data.objects.new('Cube.001', me_cube_002)
ob_cube = bpy.data.objects.new('Cube', me_cube)
ob_circle_003 = bpy.data.objects.new('Circle.003', me_circle_005)
ob_circle_002 = bpy.data.objects.new('Circle.002', me_circle_004)
ob_circle_001 = bpy.data.objects.new('Circle.001', me_circle_003)
ob_walls = bpy.data.objects.new('Walls', me_circle_001)

# ---- transforms, parenting, visibility, modifiers, constraints
ob_hangar.location = (0.0, -9.537e-07, 0.0)
ob_hangar.rotation_euler = (1.571, 0.0, 1.192e-07)
ob_hangar.lock_rotations_4d = False
ob_hangar.empty_display_type = 'ARROWS'
ob_hangar.lineart.crease_threshold = 0.0
_m = ob_hangar.modifiers.new('Auto Smooth', 'NODES')
_m.node_group = ng_auto_smooth
_gi = [s.identifier for s in ng_auto_smooth.interface.items_tree if s.item_type == 'SOCKET' and s.in_out == 'INPUT']
_m[_gi[1]] = 1.396  # Angle
ob_cube_001.location = (0.0, 0.0, 0.0)
ob_cube_001.rotation_euler = (1.571, -0.0, -0.0)
ob_cube_001.lineart.crease_threshold = 0.0
_m = ob_cube_001.modifiers.new('Mirror', 'MIRROR')
ob_cube.location = (0.0, -10.2, 5.756)
ob_cube.rotation_euler = (1.571, -0.0, -0.0)
ob_cube.lineart.crease_threshold = 0.0
ob_circle_003.location = (0.0, -9.537e-07, 0.0)
ob_circle_003.rotation_euler = (1.571, 0.0, 1.192e-07)
ob_circle_003.lock_rotations_4d = False
ob_circle_003.empty_display_type = 'ARROWS'
ob_circle_003.lineart.crease_threshold = 0.0
_m = ob_circle_003.modifiers.new('Auto Smooth', 'NODES')
_m.node_group = ng_auto_smooth
_gi = [s.identifier for s in ng_auto_smooth.interface.items_tree if s.item_type == 'SOCKET' and s.in_out == 'INPUT']
_m[_gi[1]] = 1.396  # Angle
ob_circle_002.location = (0.0, -9.537e-07, 0.0)
ob_circle_002.rotation_euler = (1.571, 0.0, 1.192e-07)
ob_circle_002.lock_rotations_4d = False
ob_circle_002.empty_display_type = 'ARROWS'
ob_circle_002.lineart.crease_threshold = 0.0
_m = ob_circle_002.modifiers.new('Mirror', 'MIRROR')
_m = ob_circle_002.modifiers.new('Auto Smooth', 'NODES')
_m.node_group = ng_auto_smooth
_gi = [s.identifier for s in ng_auto_smooth.interface.items_tree if s.item_type == 'SOCKET' and s.in_out == 'INPUT']
_m[_gi[1]] = 1.396  # Angle
ob_circle_001.location = (0.0, -9.537e-07, 0.0)
ob_circle_001.rotation_euler = (1.571, 0.0, 1.192e-07)
ob_circle_001.lock_rotations_4d = False
ob_circle_001.empty_display_type = 'ARROWS'
ob_circle_001.lineart.crease_threshold = 0.0
_m = ob_circle_001.modifiers.new('Auto Smooth', 'NODES')
_m.node_group = ng_auto_smooth
_gi = [s.identifier for s in ng_auto_smooth.interface.items_tree if s.item_type == 'SOCKET' and s.in_out == 'INPUT']
_m[_gi[1]] = 1.396  # Angle
ob_walls.location = (0.0, -9.537e-07, 0.0)
ob_walls.rotation_euler = (1.571, 0.0, 1.192e-07)
ob_walls.lock_rotations_4d = False
ob_walls.empty_display_type = 'ARROWS'
ob_walls.lineart.crease_threshold = 0.0
_m = ob_walls.modifiers.new('Auto Smooth', 'NODES')
_m.node_group = ng_auto_smooth
_gi = [s.identifier for s in ng_auto_smooth.interface.items_tree if s.item_type == 'SOCKET' and s.in_out == 'INPUT']
_m[_gi[1]] = 1.396  # Angle

# ---- collection membership
col_collection_1.objects.link(ob_hangar)
col_collection_11.objects.link(ob_cube_001)
col_collection_11.objects.link(ob_cube)
col_collection_11.objects.link(ob_circle_003)
col_collection_11.objects.link(ob_circle_002)
col_collection_11.objects.link(ob_circle_001)
col_collection_11.objects.link(ob_walls)

# ---- scene / render settings (as saved in the file)
scene.frame_start = 1; scene.frame_end = 250; scene.frame_set(1)
scene.render.engine = 'BLENDER_EEVEE_NEXT'
scene.render.image_settings.file_format = 'JPEG'
scene.render.image_settings.color_mode = 'RGB'
scene.render.image_settings.compression = 90
scene.render.resolution_x = 800
scene.render.resolution_y = 600
scene.render.pixel_aspect_x = 100.0
scene.render.pixel_aspect_y = 100.0
scene.render.fps = 25
scene.render.dither_intensity = 0.0
scene.render.use_compositing = False
scene.render.use_sequencer = False
scene.render.use_bake_selected_to_active = True
scene.render.bake_margin = 6
scene.render.bake_bias = 0.2
scene.render.use_stamp_time = False
scene.render.use_stamp_date = False
scene.render.use_stamp_frame = False
scene.render.use_stamp_camera = False
scene.render.use_stamp_scene = False
scene.render.use_stamp_filename = False
scene.render.use_stamp_render_time = False
scene.render.stamp_font_size = 0
scene.cycles.use_denoising = False
scene.cycles.samples = 10
scene.cycles.sampling_pattern = 'TABULATED_SOBOL'
scene.cycles.light_sampling_threshold = 0.0
scene.cycles.use_adaptive_sampling = False
scene.cycles.use_light_tree = False
scene.cycles.blur_glossy = 0.0
scene.cycles.volume_bounces = 1
scene.cycles.pixel_filter_type = 'GAUSSIAN'
scene.cycles.sample_clamp_indirect = 0.0
scene.view_settings.view_transform = 'Raw'
bpy.context.view_layer.update()

# ---- added for rendering (the .blend has no active camera): camera
cam_auto = bpy.data.cameras.new('AutoCamera')
cam_auto.lens = 50.0
cam_auto.sensor_width = 36.0
cam_auto.clip_end = 1000.0
ob_auto_camera = bpy.data.objects.new('AutoCamera', cam_auto)
scene.collection.objects.link(ob_auto_camera)
ob_auto_camera.location = (32.703, -39.4436, 26.3124)
ob_auto_camera.rotation_euler = (1.09748, -7.21219e-08, 0.694738)
scene.camera = ob_auto_camera
bpy.context.view_layer.update()
